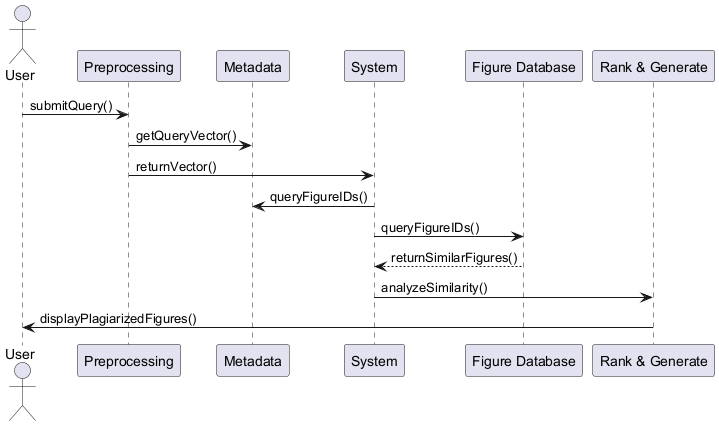

The diagram above was rendered by PlantUML. Its source (embedded in the PNG):
@startuml
actor User
participant "Preprocessing" as Preproc
participant "Metadata" as Meta
participant "System"
participant "Figure Database" as DB
participant "Rank & Generate" as RankGen

User -> Preproc : submitQuery()
Preproc -> Meta : getQueryVector()
Preproc -> System : returnVector()
System -> Meta : queryFigureIDs()
System -> DB : queryFigureIDs()
DB --> System : returnSimilarFigures()
System -> RankGen : analyzeSimilarity()
RankGen -> User : displayPlagiarizedFigures()
@enduml